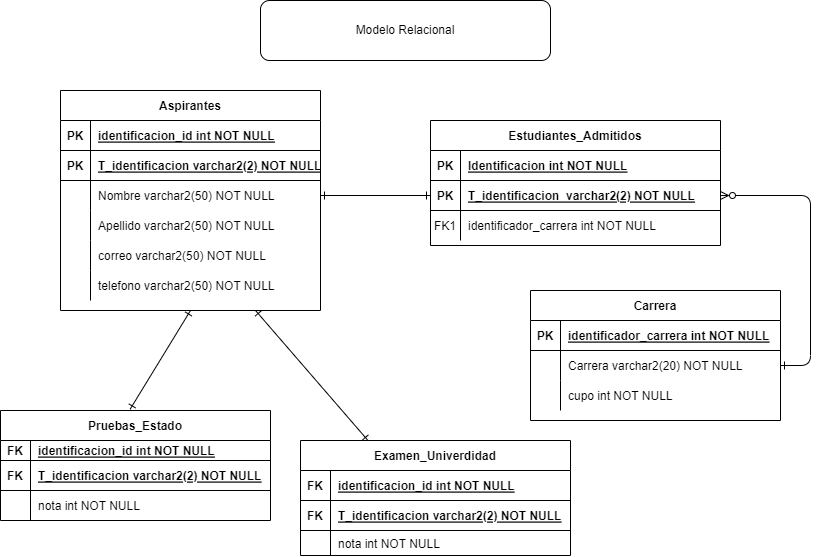

The diagram above was exported from draw.io. Its source (the exported page's mxGraphModel, read from the mxfile embedded in the PNG):
<mxGraphModel dx="1195" dy="703" grid="1" gridSize="10" guides="1" tooltips="1" connect="1" arrows="1" fold="1" page="1" pageScale="1" pageWidth="850" pageHeight="1100" math="0" shadow="0" extFonts="Permanent Marker^https://fonts.googleapis.com/css?family=Permanent+Marker">
  <root>
    <mxCell id="0" />
    <mxCell id="1" parent="0" />
    <mxCell id="C-vyLk0tnHw3VtMMgP7b-1" value="" style="edgeStyle=entityRelationEdgeStyle;endArrow=ERone;startArrow=ERone;endFill=0;startFill=0;entryX=0;entryY=0.5;entryDx=0;entryDy=0;exitX=1;exitY=0.5;exitDx=0;exitDy=0;" parent="1" source="8RVDZihfQmogTAOnZJzm-103" target="C-vyLk0tnHw3VtMMgP7b-6" edge="1">
      <mxGeometry width="100" height="100" relative="1" as="geometry">
        <mxPoint x="370" y="180" as="sourcePoint" />
        <mxPoint x="450" y="210" as="targetPoint" />
      </mxGeometry>
    </mxCell>
    <mxCell id="C-vyLk0tnHw3VtMMgP7b-12" value="" style="edgeStyle=entityRelationEdgeStyle;endArrow=ERone;startArrow=ERzeroToMany;endFill=0;startFill=0;" parent="1" source="C-vyLk0tnHw3VtMMgP7b-3" target="C-vyLk0tnHw3VtMMgP7b-17" edge="1">
      <mxGeometry width="100" height="100" relative="1" as="geometry">
        <mxPoint x="400" y="180" as="sourcePoint" />
        <mxPoint x="460" y="205" as="targetPoint" />
      </mxGeometry>
    </mxCell>
    <mxCell id="C-vyLk0tnHw3VtMMgP7b-2" value="Estudiantes_Admitidos" style="shape=table;startSize=30;container=1;collapsible=1;childLayout=tableLayout;fixedRows=1;rowLines=0;fontStyle=1;align=center;resizeLast=1;swimlaneLine=1;" parent="1" vertex="1">
      <mxGeometry x="460" y="140" width="290" height="125" as="geometry" />
    </mxCell>
    <mxCell id="8RVDZihfQmogTAOnZJzm-152" style="shape=partialRectangle;collapsible=0;dropTarget=0;pointerEvents=0;fillColor=none;points=[[0,0.5],[1,0.5]];portConstraint=eastwest;top=0;left=0;right=0;bottom=1;" vertex="1" parent="C-vyLk0tnHw3VtMMgP7b-2">
      <mxGeometry y="30" width="290" height="30" as="geometry" />
    </mxCell>
    <mxCell id="8RVDZihfQmogTAOnZJzm-153" value="PK" style="shape=partialRectangle;overflow=hidden;connectable=0;fillColor=none;top=0;left=0;bottom=0;right=0;fontStyle=1;" vertex="1" parent="8RVDZihfQmogTAOnZJzm-152">
      <mxGeometry width="30" height="30" as="geometry">
        <mxRectangle width="30" height="30" as="alternateBounds" />
      </mxGeometry>
    </mxCell>
    <mxCell id="8RVDZihfQmogTAOnZJzm-154" value="Identificacion int NOT NULL" style="shape=partialRectangle;overflow=hidden;connectable=0;fillColor=none;top=0;left=0;bottom=0;right=0;align=left;spacingLeft=6;fontStyle=5;" vertex="1" parent="8RVDZihfQmogTAOnZJzm-152">
      <mxGeometry x="30" width="260" height="30" as="geometry">
        <mxRectangle width="260" height="30" as="alternateBounds" />
      </mxGeometry>
    </mxCell>
    <mxCell id="C-vyLk0tnHw3VtMMgP7b-3" value="" style="shape=partialRectangle;collapsible=0;dropTarget=0;pointerEvents=0;fillColor=none;points=[[0,0.5],[1,0.5]];portConstraint=eastwest;top=0;left=0;right=0;bottom=1;" parent="C-vyLk0tnHw3VtMMgP7b-2" vertex="1">
      <mxGeometry y="60" width="290" height="30" as="geometry" />
    </mxCell>
    <mxCell id="C-vyLk0tnHw3VtMMgP7b-4" value="PK" style="shape=partialRectangle;overflow=hidden;connectable=0;fillColor=none;top=0;left=0;bottom=0;right=0;fontStyle=1;" parent="C-vyLk0tnHw3VtMMgP7b-3" vertex="1">
      <mxGeometry width="30" height="30" as="geometry">
        <mxRectangle width="30" height="30" as="alternateBounds" />
      </mxGeometry>
    </mxCell>
    <mxCell id="C-vyLk0tnHw3VtMMgP7b-5" value="T_identificacion  varchar2(2) NOT NULL" style="shape=partialRectangle;overflow=hidden;connectable=0;fillColor=none;top=0;left=0;bottom=0;right=0;align=left;spacingLeft=6;fontStyle=5;" parent="C-vyLk0tnHw3VtMMgP7b-3" vertex="1">
      <mxGeometry x="30" width="260" height="30" as="geometry">
        <mxRectangle width="260" height="30" as="alternateBounds" />
      </mxGeometry>
    </mxCell>
    <mxCell id="8RVDZihfQmogTAOnZJzm-100" style="shape=partialRectangle;collapsible=0;dropTarget=0;pointerEvents=0;fillColor=none;points=[[0,0.5],[1,0.5]];portConstraint=eastwest;top=0;left=0;right=0;bottom=0;" vertex="1" parent="C-vyLk0tnHw3VtMMgP7b-2">
      <mxGeometry y="90" width="290" height="30" as="geometry" />
    </mxCell>
    <mxCell id="8RVDZihfQmogTAOnZJzm-101" value="FK1" style="shape=partialRectangle;overflow=hidden;connectable=0;fillColor=none;top=0;left=0;bottom=0;right=0;" vertex="1" parent="8RVDZihfQmogTAOnZJzm-100">
      <mxGeometry width="30" height="30" as="geometry">
        <mxRectangle width="30" height="30" as="alternateBounds" />
      </mxGeometry>
    </mxCell>
    <mxCell id="8RVDZihfQmogTAOnZJzm-102" value="identificador_carrera int NOT NULL" style="shape=partialRectangle;overflow=hidden;connectable=0;fillColor=none;top=0;left=0;bottom=0;right=0;align=left;spacingLeft=6;" vertex="1" parent="8RVDZihfQmogTAOnZJzm-100">
      <mxGeometry x="30" width="260" height="30" as="geometry">
        <mxRectangle width="260" height="30" as="alternateBounds" />
      </mxGeometry>
    </mxCell>
    <mxCell id="C-vyLk0tnHw3VtMMgP7b-13" value="Carrera" style="shape=table;startSize=30;container=1;collapsible=1;childLayout=tableLayout;fixedRows=1;rowLines=0;fontStyle=1;align=center;resizeLast=1;" parent="1" vertex="1">
      <mxGeometry x="560" y="310" width="250" height="130" as="geometry" />
    </mxCell>
    <mxCell id="C-vyLk0tnHw3VtMMgP7b-14" value="" style="shape=partialRectangle;collapsible=0;dropTarget=0;pointerEvents=0;fillColor=none;points=[[0,0.5],[1,0.5]];portConstraint=eastwest;top=0;left=0;right=0;bottom=1;" parent="C-vyLk0tnHw3VtMMgP7b-13" vertex="1">
      <mxGeometry y="30" width="250" height="30" as="geometry" />
    </mxCell>
    <mxCell id="C-vyLk0tnHw3VtMMgP7b-15" value="PK" style="shape=partialRectangle;overflow=hidden;connectable=0;fillColor=none;top=0;left=0;bottom=0;right=0;fontStyle=1;" parent="C-vyLk0tnHw3VtMMgP7b-14" vertex="1">
      <mxGeometry width="30" height="30" as="geometry">
        <mxRectangle width="30" height="30" as="alternateBounds" />
      </mxGeometry>
    </mxCell>
    <mxCell id="C-vyLk0tnHw3VtMMgP7b-16" value="identificador_carrera int NOT NULL " style="shape=partialRectangle;overflow=hidden;connectable=0;fillColor=none;top=0;left=0;bottom=0;right=0;align=left;spacingLeft=6;fontStyle=5;" parent="C-vyLk0tnHw3VtMMgP7b-14" vertex="1">
      <mxGeometry x="30" width="220" height="30" as="geometry">
        <mxRectangle width="220" height="30" as="alternateBounds" />
      </mxGeometry>
    </mxCell>
    <mxCell id="C-vyLk0tnHw3VtMMgP7b-17" value="" style="shape=partialRectangle;collapsible=0;dropTarget=0;pointerEvents=0;fillColor=none;points=[[0,0.5],[1,0.5]];portConstraint=eastwest;top=0;left=0;right=0;bottom=0;" parent="C-vyLk0tnHw3VtMMgP7b-13" vertex="1">
      <mxGeometry y="60" width="250" height="30" as="geometry" />
    </mxCell>
    <mxCell id="C-vyLk0tnHw3VtMMgP7b-18" value="" style="shape=partialRectangle;overflow=hidden;connectable=0;fillColor=none;top=0;left=0;bottom=0;right=0;" parent="C-vyLk0tnHw3VtMMgP7b-17" vertex="1">
      <mxGeometry width="30" height="30" as="geometry">
        <mxRectangle width="30" height="30" as="alternateBounds" />
      </mxGeometry>
    </mxCell>
    <mxCell id="C-vyLk0tnHw3VtMMgP7b-19" value="Carrera varchar2(20) NOT NULL" style="shape=partialRectangle;overflow=hidden;connectable=0;fillColor=none;top=0;left=0;bottom=0;right=0;align=left;spacingLeft=6;" parent="C-vyLk0tnHw3VtMMgP7b-17" vertex="1">
      <mxGeometry x="30" width="220" height="30" as="geometry">
        <mxRectangle width="220" height="30" as="alternateBounds" />
      </mxGeometry>
    </mxCell>
    <mxCell id="C-vyLk0tnHw3VtMMgP7b-20" value="" style="shape=partialRectangle;collapsible=0;dropTarget=0;pointerEvents=0;fillColor=none;points=[[0,0.5],[1,0.5]];portConstraint=eastwest;top=0;left=0;right=0;bottom=0;" parent="C-vyLk0tnHw3VtMMgP7b-13" vertex="1">
      <mxGeometry y="90" width="250" height="30" as="geometry" />
    </mxCell>
    <mxCell id="C-vyLk0tnHw3VtMMgP7b-21" value="" style="shape=partialRectangle;overflow=hidden;connectable=0;fillColor=none;top=0;left=0;bottom=0;right=0;" parent="C-vyLk0tnHw3VtMMgP7b-20" vertex="1">
      <mxGeometry width="30" height="30" as="geometry">
        <mxRectangle width="30" height="30" as="alternateBounds" />
      </mxGeometry>
    </mxCell>
    <mxCell id="C-vyLk0tnHw3VtMMgP7b-22" value="cupo int NOT NULL" style="shape=partialRectangle;overflow=hidden;connectable=0;fillColor=none;top=0;left=0;bottom=0;right=0;align=left;spacingLeft=6;" parent="C-vyLk0tnHw3VtMMgP7b-20" vertex="1">
      <mxGeometry x="30" width="220" height="30" as="geometry">
        <mxRectangle width="220" height="30" as="alternateBounds" />
      </mxGeometry>
    </mxCell>
    <mxCell id="C-vyLk0tnHw3VtMMgP7b-23" value="Aspirantes" style="shape=table;startSize=30;container=1;collapsible=1;childLayout=tableLayout;fixedRows=1;rowLines=0;fontStyle=1;align=center;resizeLast=1;" parent="1" vertex="1">
      <mxGeometry x="90" y="110" width="260" height="220" as="geometry" />
    </mxCell>
    <mxCell id="8RVDZihfQmogTAOnZJzm-146" style="shape=partialRectangle;collapsible=0;dropTarget=0;pointerEvents=0;fillColor=none;points=[[0,0.5],[1,0.5]];portConstraint=eastwest;top=0;left=0;right=0;bottom=1;" vertex="1" parent="C-vyLk0tnHw3VtMMgP7b-23">
      <mxGeometry y="30" width="260" height="30" as="geometry" />
    </mxCell>
    <mxCell id="8RVDZihfQmogTAOnZJzm-147" value="PK" style="shape=partialRectangle;overflow=hidden;connectable=0;fillColor=none;top=0;left=0;bottom=0;right=0;fontStyle=1;" vertex="1" parent="8RVDZihfQmogTAOnZJzm-146">
      <mxGeometry width="30" height="30" as="geometry">
        <mxRectangle width="30" height="30" as="alternateBounds" />
      </mxGeometry>
    </mxCell>
    <mxCell id="8RVDZihfQmogTAOnZJzm-148" value="identificacion_id int NOT NULL" style="shape=partialRectangle;overflow=hidden;connectable=0;fillColor=none;top=0;left=0;bottom=0;right=0;align=left;spacingLeft=6;fontStyle=5;" vertex="1" parent="8RVDZihfQmogTAOnZJzm-146">
      <mxGeometry x="30" width="230" height="30" as="geometry">
        <mxRectangle width="230" height="30" as="alternateBounds" />
      </mxGeometry>
    </mxCell>
    <mxCell id="C-vyLk0tnHw3VtMMgP7b-24" value="" style="shape=partialRectangle;collapsible=0;dropTarget=0;pointerEvents=0;fillColor=none;points=[[0,0.5],[1,0.5]];portConstraint=eastwest;top=0;left=0;right=0;bottom=1;" parent="C-vyLk0tnHw3VtMMgP7b-23" vertex="1">
      <mxGeometry y="60" width="260" height="30" as="geometry" />
    </mxCell>
    <mxCell id="C-vyLk0tnHw3VtMMgP7b-25" value="PK" style="shape=partialRectangle;overflow=hidden;connectable=0;fillColor=none;top=0;left=0;bottom=0;right=0;fontStyle=1;" parent="C-vyLk0tnHw3VtMMgP7b-24" vertex="1">
      <mxGeometry width="30" height="30" as="geometry">
        <mxRectangle width="30" height="30" as="alternateBounds" />
      </mxGeometry>
    </mxCell>
    <mxCell id="C-vyLk0tnHw3VtMMgP7b-26" value="T_identificacion varchar2(2) NOT NULL" style="shape=partialRectangle;overflow=hidden;connectable=0;fillColor=none;top=0;left=0;bottom=0;right=0;align=left;spacingLeft=6;fontStyle=5;" parent="C-vyLk0tnHw3VtMMgP7b-24" vertex="1">
      <mxGeometry x="30" width="230" height="30" as="geometry">
        <mxRectangle width="230" height="30" as="alternateBounds" />
      </mxGeometry>
    </mxCell>
    <mxCell id="8RVDZihfQmogTAOnZJzm-103" style="shape=partialRectangle;collapsible=0;dropTarget=0;pointerEvents=0;fillColor=none;points=[[0,0.5],[1,0.5]];portConstraint=eastwest;top=0;left=0;right=0;bottom=0;" vertex="1" parent="C-vyLk0tnHw3VtMMgP7b-23">
      <mxGeometry y="90" width="260" height="30" as="geometry" />
    </mxCell>
    <mxCell id="8RVDZihfQmogTAOnZJzm-104" style="shape=partialRectangle;overflow=hidden;connectable=0;fillColor=none;top=0;left=0;bottom=0;right=0;" vertex="1" parent="8RVDZihfQmogTAOnZJzm-103">
      <mxGeometry width="30" height="30" as="geometry">
        <mxRectangle width="30" height="30" as="alternateBounds" />
      </mxGeometry>
    </mxCell>
    <mxCell id="8RVDZihfQmogTAOnZJzm-105" value="Nombre varchar2(50) NOT NULL" style="shape=partialRectangle;overflow=hidden;connectable=0;fillColor=none;top=0;left=0;bottom=0;right=0;align=left;spacingLeft=6;" vertex="1" parent="8RVDZihfQmogTAOnZJzm-103">
      <mxGeometry x="30" width="230" height="30" as="geometry">
        <mxRectangle width="230" height="30" as="alternateBounds" />
      </mxGeometry>
    </mxCell>
    <mxCell id="8RVDZihfQmogTAOnZJzm-106" style="shape=partialRectangle;collapsible=0;dropTarget=0;pointerEvents=0;fillColor=none;points=[[0,0.5],[1,0.5]];portConstraint=eastwest;top=0;left=0;right=0;bottom=0;" vertex="1" parent="C-vyLk0tnHw3VtMMgP7b-23">
      <mxGeometry y="120" width="260" height="30" as="geometry" />
    </mxCell>
    <mxCell id="8RVDZihfQmogTAOnZJzm-107" style="shape=partialRectangle;overflow=hidden;connectable=0;fillColor=none;top=0;left=0;bottom=0;right=0;" vertex="1" parent="8RVDZihfQmogTAOnZJzm-106">
      <mxGeometry width="30" height="30" as="geometry">
        <mxRectangle width="30" height="30" as="alternateBounds" />
      </mxGeometry>
    </mxCell>
    <mxCell id="8RVDZihfQmogTAOnZJzm-108" value="Apellido varchar2(50) NOT NULL" style="shape=partialRectangle;overflow=hidden;connectable=0;fillColor=none;top=0;left=0;bottom=0;right=0;align=left;spacingLeft=6;" vertex="1" parent="8RVDZihfQmogTAOnZJzm-106">
      <mxGeometry x="30" width="230" height="30" as="geometry">
        <mxRectangle width="230" height="30" as="alternateBounds" />
      </mxGeometry>
    </mxCell>
    <mxCell id="8RVDZihfQmogTAOnZJzm-109" style="shape=partialRectangle;collapsible=0;dropTarget=0;pointerEvents=0;fillColor=none;points=[[0,0.5],[1,0.5]];portConstraint=eastwest;top=0;left=0;right=0;bottom=0;" vertex="1" parent="C-vyLk0tnHw3VtMMgP7b-23">
      <mxGeometry y="150" width="260" height="30" as="geometry" />
    </mxCell>
    <mxCell id="8RVDZihfQmogTAOnZJzm-110" style="shape=partialRectangle;overflow=hidden;connectable=0;fillColor=none;top=0;left=0;bottom=0;right=0;" vertex="1" parent="8RVDZihfQmogTAOnZJzm-109">
      <mxGeometry width="30" height="30" as="geometry">
        <mxRectangle width="30" height="30" as="alternateBounds" />
      </mxGeometry>
    </mxCell>
    <mxCell id="8RVDZihfQmogTAOnZJzm-111" value="correo varchar2(50) NOT NULL" style="shape=partialRectangle;overflow=hidden;connectable=0;fillColor=none;top=0;left=0;bottom=0;right=0;align=left;spacingLeft=6;" vertex="1" parent="8RVDZihfQmogTAOnZJzm-109">
      <mxGeometry x="30" width="230" height="30" as="geometry">
        <mxRectangle width="230" height="30" as="alternateBounds" />
      </mxGeometry>
    </mxCell>
    <mxCell id="8RVDZihfQmogTAOnZJzm-112" style="shape=partialRectangle;collapsible=0;dropTarget=0;pointerEvents=0;fillColor=none;points=[[0,0.5],[1,0.5]];portConstraint=eastwest;top=0;left=0;right=0;bottom=0;" vertex="1" parent="C-vyLk0tnHw3VtMMgP7b-23">
      <mxGeometry y="180" width="260" height="30" as="geometry" />
    </mxCell>
    <mxCell id="8RVDZihfQmogTAOnZJzm-113" style="shape=partialRectangle;overflow=hidden;connectable=0;fillColor=none;top=0;left=0;bottom=0;right=0;" vertex="1" parent="8RVDZihfQmogTAOnZJzm-112">
      <mxGeometry width="30" height="30" as="geometry">
        <mxRectangle width="30" height="30" as="alternateBounds" />
      </mxGeometry>
    </mxCell>
    <mxCell id="8RVDZihfQmogTAOnZJzm-114" value="telefono varchar2(50) NOT NULL" style="shape=partialRectangle;overflow=hidden;connectable=0;fillColor=none;top=0;left=0;bottom=0;right=0;align=left;spacingLeft=6;" vertex="1" parent="8RVDZihfQmogTAOnZJzm-112">
      <mxGeometry x="30" width="230" height="30" as="geometry">
        <mxRectangle width="230" height="30" as="alternateBounds" />
      </mxGeometry>
    </mxCell>
    <mxCell id="8RVDZihfQmogTAOnZJzm-1" value="" style="shape=partialRectangle;collapsible=0;dropTarget=0;pointerEvents=0;fillColor=none;points=[[0,0.5],[1,0.5]];portConstraint=eastwest;top=0;left=0;right=0;bottom=0;container=0;" vertex="1" parent="1">
      <mxGeometry x="120" y="210" width="250" height="30" as="geometry" />
    </mxCell>
    <mxCell id="8RVDZihfQmogTAOnZJzm-7" value="" style="shape=partialRectangle;collapsible=0;dropTarget=0;pointerEvents=0;fillColor=none;points=[[0,0.5],[1,0.5]];portConstraint=eastwest;top=0;left=0;right=0;bottom=0;" vertex="1" parent="1">
      <mxGeometry x="120" y="240" width="250" height="30" as="geometry" />
    </mxCell>
    <mxCell id="8RVDZihfQmogTAOnZJzm-8" value="" style="shape=partialRectangle;overflow=hidden;connectable=0;fillColor=none;top=0;left=0;bottom=0;right=0;" vertex="1" parent="8RVDZihfQmogTAOnZJzm-7">
      <mxGeometry width="30" height="30" as="geometry">
        <mxRectangle width="30" height="30" as="alternateBounds" />
      </mxGeometry>
    </mxCell>
    <mxCell id="8RVDZihfQmogTAOnZJzm-54" value="" style="shape=partialRectangle;collapsible=0;dropTarget=0;pointerEvents=0;fillColor=none;points=[[0,0.5],[1,0.5]];portConstraint=eastwest;top=0;left=0;right=0;bottom=0;" vertex="1" parent="1">
      <mxGeometry x="120" y="240" width="250" height="30" as="geometry" />
    </mxCell>
    <mxCell id="8RVDZihfQmogTAOnZJzm-55" value="" style="shape=partialRectangle;overflow=hidden;connectable=0;fillColor=none;top=0;left=0;bottom=0;right=0;" vertex="1" parent="8RVDZihfQmogTAOnZJzm-54">
      <mxGeometry width="30" height="30" as="geometry">
        <mxRectangle width="30" height="30" as="alternateBounds" />
      </mxGeometry>
    </mxCell>
    <mxCell id="8RVDZihfQmogTAOnZJzm-2" value="" style="shape=partialRectangle;overflow=hidden;connectable=0;fillColor=none;top=0;left=0;bottom=0;right=0;" vertex="1" parent="1">
      <mxGeometry x="120" y="210" width="30" height="30" as="geometry">
        <mxRectangle width="30" height="30" as="alternateBounds" />
      </mxGeometry>
    </mxCell>
    <mxCell id="8RVDZihfQmogTAOnZJzm-80" value="Pruebas_Estado" style="shape=table;startSize=30;container=1;collapsible=1;childLayout=tableLayout;fixedRows=1;rowLines=0;fontStyle=1;align=center;resizeLast=1;" vertex="1" parent="1">
      <mxGeometry x="30" y="430" width="270" height="110" as="geometry" />
    </mxCell>
    <mxCell id="8RVDZihfQmogTAOnZJzm-141" style="shape=partialRectangle;collapsible=0;dropTarget=0;pointerEvents=0;fillColor=none;points=[[0,0.5],[1,0.5]];portConstraint=eastwest;top=0;left=0;right=0;bottom=1;" vertex="1" parent="8RVDZihfQmogTAOnZJzm-80">
      <mxGeometry y="30" width="270" height="20" as="geometry" />
    </mxCell>
    <mxCell id="8RVDZihfQmogTAOnZJzm-142" value="FK" style="shape=partialRectangle;overflow=hidden;connectable=0;fillColor=none;top=0;left=0;bottom=0;right=0;fontStyle=1;" vertex="1" parent="8RVDZihfQmogTAOnZJzm-141">
      <mxGeometry width="30" height="20" as="geometry">
        <mxRectangle width="30" height="20" as="alternateBounds" />
      </mxGeometry>
    </mxCell>
    <mxCell id="8RVDZihfQmogTAOnZJzm-143" value="identificacion_id int NOT NULL" style="shape=partialRectangle;overflow=hidden;connectable=0;fillColor=none;top=0;left=0;bottom=0;right=0;align=left;spacingLeft=6;fontStyle=5;" vertex="1" parent="8RVDZihfQmogTAOnZJzm-141">
      <mxGeometry x="30" width="240" height="20" as="geometry">
        <mxRectangle width="240" height="20" as="alternateBounds" />
      </mxGeometry>
    </mxCell>
    <mxCell id="8RVDZihfQmogTAOnZJzm-81" value="" style="shape=partialRectangle;collapsible=0;dropTarget=0;pointerEvents=0;fillColor=none;points=[[0,0.5],[1,0.5]];portConstraint=eastwest;top=0;left=0;right=0;bottom=1;" vertex="1" parent="8RVDZihfQmogTAOnZJzm-80">
      <mxGeometry y="50" width="270" height="30" as="geometry" />
    </mxCell>
    <mxCell id="8RVDZihfQmogTAOnZJzm-82" value="FK" style="shape=partialRectangle;overflow=hidden;connectable=0;fillColor=none;top=0;left=0;bottom=0;right=0;fontStyle=1;" vertex="1" parent="8RVDZihfQmogTAOnZJzm-81">
      <mxGeometry width="30" height="30" as="geometry">
        <mxRectangle width="30" height="30" as="alternateBounds" />
      </mxGeometry>
    </mxCell>
    <mxCell id="8RVDZihfQmogTAOnZJzm-83" value="T_identificacion varchar2(2) NOT NULL" style="shape=partialRectangle;overflow=hidden;connectable=0;fillColor=none;top=0;left=0;bottom=0;right=0;align=left;spacingLeft=6;fontStyle=5;" vertex="1" parent="8RVDZihfQmogTAOnZJzm-81">
      <mxGeometry x="30" width="240" height="30" as="geometry">
        <mxRectangle width="240" height="30" as="alternateBounds" />
      </mxGeometry>
    </mxCell>
    <mxCell id="8RVDZihfQmogTAOnZJzm-88" style="shape=partialRectangle;collapsible=0;dropTarget=0;pointerEvents=0;fillColor=none;points=[[0,0.5],[1,0.5]];portConstraint=eastwest;top=0;left=0;right=0;bottom=0;" vertex="1" parent="8RVDZihfQmogTAOnZJzm-80">
      <mxGeometry y="80" width="270" height="30" as="geometry" />
    </mxCell>
    <mxCell id="8RVDZihfQmogTAOnZJzm-89" style="shape=partialRectangle;overflow=hidden;connectable=0;fillColor=none;top=0;left=0;bottom=0;right=0;" vertex="1" parent="8RVDZihfQmogTAOnZJzm-88">
      <mxGeometry width="30" height="30" as="geometry">
        <mxRectangle width="30" height="30" as="alternateBounds" />
      </mxGeometry>
    </mxCell>
    <mxCell id="8RVDZihfQmogTAOnZJzm-90" value="nota int NOT NULL" style="shape=partialRectangle;overflow=hidden;connectable=0;fillColor=none;top=0;left=0;bottom=0;right=0;align=left;spacingLeft=6;" vertex="1" parent="8RVDZihfQmogTAOnZJzm-88">
      <mxGeometry x="30" width="240" height="30" as="geometry">
        <mxRectangle width="240" height="30" as="alternateBounds" />
      </mxGeometry>
    </mxCell>
    <mxCell id="8RVDZihfQmogTAOnZJzm-123" value="" style="endArrow=ERone;startArrow=ERone;endFill=0;startFill=0;entryX=0.48;entryY=-0.011;entryDx=0;entryDy=0;entryPerimeter=0;exitX=0.5;exitY=1;exitDx=0;exitDy=0;" edge="1" parent="1" source="C-vyLk0tnHw3VtMMgP7b-23" target="8RVDZihfQmogTAOnZJzm-80">
      <mxGeometry width="100" height="100" relative="1" as="geometry">
        <mxPoint x="270" y="360" as="sourcePoint" />
        <mxPoint x="290" y="403" as="targetPoint" />
      </mxGeometry>
    </mxCell>
    <mxCell id="8RVDZihfQmogTAOnZJzm-125" value="Examen_Univerdidad" style="shape=table;startSize=30;container=1;collapsible=1;childLayout=tableLayout;fixedRows=1;rowLines=0;fontStyle=1;align=center;resizeLast=1;" vertex="1" parent="1">
      <mxGeometry x="330" y="460" width="270" height="115" as="geometry" />
    </mxCell>
    <mxCell id="8RVDZihfQmogTAOnZJzm-138" style="shape=partialRectangle;collapsible=0;dropTarget=0;pointerEvents=0;fillColor=none;points=[[0,0.5],[1,0.5]];portConstraint=eastwest;top=0;left=0;right=0;bottom=1;" vertex="1" parent="8RVDZihfQmogTAOnZJzm-125">
      <mxGeometry y="30" width="270" height="30" as="geometry" />
    </mxCell>
    <mxCell id="8RVDZihfQmogTAOnZJzm-139" value="FK" style="shape=partialRectangle;overflow=hidden;connectable=0;fillColor=none;top=0;left=0;bottom=0;right=0;fontStyle=1;" vertex="1" parent="8RVDZihfQmogTAOnZJzm-138">
      <mxGeometry width="30" height="30" as="geometry">
        <mxRectangle width="30" height="30" as="alternateBounds" />
      </mxGeometry>
    </mxCell>
    <mxCell id="8RVDZihfQmogTAOnZJzm-140" value="identificacion_id int NOT NULL" style="shape=partialRectangle;overflow=hidden;connectable=0;fillColor=none;top=0;left=0;bottom=0;right=0;align=left;spacingLeft=6;fontStyle=5;" vertex="1" parent="8RVDZihfQmogTAOnZJzm-138">
      <mxGeometry x="30" width="240" height="30" as="geometry">
        <mxRectangle width="240" height="30" as="alternateBounds" />
      </mxGeometry>
    </mxCell>
    <mxCell id="8RVDZihfQmogTAOnZJzm-126" value="" style="shape=partialRectangle;collapsible=0;dropTarget=0;pointerEvents=0;fillColor=none;points=[[0,0.5],[1,0.5]];portConstraint=eastwest;top=0;left=0;right=0;bottom=1;" vertex="1" parent="8RVDZihfQmogTAOnZJzm-125">
      <mxGeometry y="60" width="270" height="30" as="geometry" />
    </mxCell>
    <mxCell id="8RVDZihfQmogTAOnZJzm-127" value="FK" style="shape=partialRectangle;overflow=hidden;connectable=0;fillColor=none;top=0;left=0;bottom=0;right=0;fontStyle=1;" vertex="1" parent="8RVDZihfQmogTAOnZJzm-126">
      <mxGeometry width="30" height="30" as="geometry">
        <mxRectangle width="30" height="30" as="alternateBounds" />
      </mxGeometry>
    </mxCell>
    <mxCell id="8RVDZihfQmogTAOnZJzm-128" value="T_identificacion varchar2(2) NOT NULL" style="shape=partialRectangle;overflow=hidden;connectable=0;fillColor=none;top=0;left=0;bottom=0;right=0;align=left;spacingLeft=6;fontStyle=5;" vertex="1" parent="8RVDZihfQmogTAOnZJzm-126">
      <mxGeometry x="30" width="240" height="30" as="geometry">
        <mxRectangle width="240" height="30" as="alternateBounds" />
      </mxGeometry>
    </mxCell>
    <mxCell id="8RVDZihfQmogTAOnZJzm-129" value="" style="shape=partialRectangle;collapsible=0;dropTarget=0;pointerEvents=0;fillColor=none;points=[[0,0.5],[1,0.5]];portConstraint=eastwest;top=0;left=0;right=0;bottom=0;" vertex="1" parent="8RVDZihfQmogTAOnZJzm-125">
      <mxGeometry y="90" width="270" height="25" as="geometry" />
    </mxCell>
    <mxCell id="8RVDZihfQmogTAOnZJzm-130" value="" style="shape=partialRectangle;overflow=hidden;connectable=0;fillColor=none;top=0;left=0;bottom=0;right=0;" vertex="1" parent="8RVDZihfQmogTAOnZJzm-129">
      <mxGeometry width="30" height="25" as="geometry">
        <mxRectangle width="30" height="25" as="alternateBounds" />
      </mxGeometry>
    </mxCell>
    <mxCell id="8RVDZihfQmogTAOnZJzm-131" value="nota int NOT NULL" style="shape=partialRectangle;overflow=hidden;connectable=0;fillColor=none;top=0;left=0;bottom=0;right=0;align=left;spacingLeft=6;" vertex="1" parent="8RVDZihfQmogTAOnZJzm-129">
      <mxGeometry x="30" width="240" height="25" as="geometry">
        <mxRectangle width="240" height="25" as="alternateBounds" />
      </mxGeometry>
    </mxCell>
    <mxCell id="8RVDZihfQmogTAOnZJzm-144" value="" style="endArrow=ERone;startArrow=ERone;endFill=0;startFill=0;entryX=0.25;entryY=0;entryDx=0;entryDy=0;exitX=0.75;exitY=1;exitDx=0;exitDy=0;" edge="1" parent="1" source="C-vyLk0tnHw3VtMMgP7b-23" target="8RVDZihfQmogTAOnZJzm-125">
      <mxGeometry width="100" height="100" relative="1" as="geometry">
        <mxPoint x="345" y="370" as="sourcePoint" />
        <mxPoint x="250" y="474" as="targetPoint" />
      </mxGeometry>
    </mxCell>
    <mxCell id="8RVDZihfQmogTAOnZJzm-145" value="Modelo Relacional" style="rounded=1;whiteSpace=wrap;html=1;" vertex="1" parent="1">
      <mxGeometry x="290" y="20" width="290" height="60" as="geometry" />
    </mxCell>
    <mxCell id="8RVDZihfQmogTAOnZJzm-156" value="" style="endArrow=ERone;startArrow=ERone;endFill=0;startFill=0;entryX=0;entryY=0.5;entryDx=0;entryDy=0;exitX=1;exitY=0.5;exitDx=0;exitDy=0;" edge="1" parent="1" source="8RVDZihfQmogTAOnZJzm-103" target="C-vyLk0tnHw3VtMMgP7b-3">
      <mxGeometry width="100" height="100" relative="1" as="geometry">
        <mxPoint x="413.5" y="250" as="sourcePoint" />
        <mxPoint x="536.5" y="355" as="targetPoint" />
      </mxGeometry>
    </mxCell>
  </root>
</mxGraphModel>